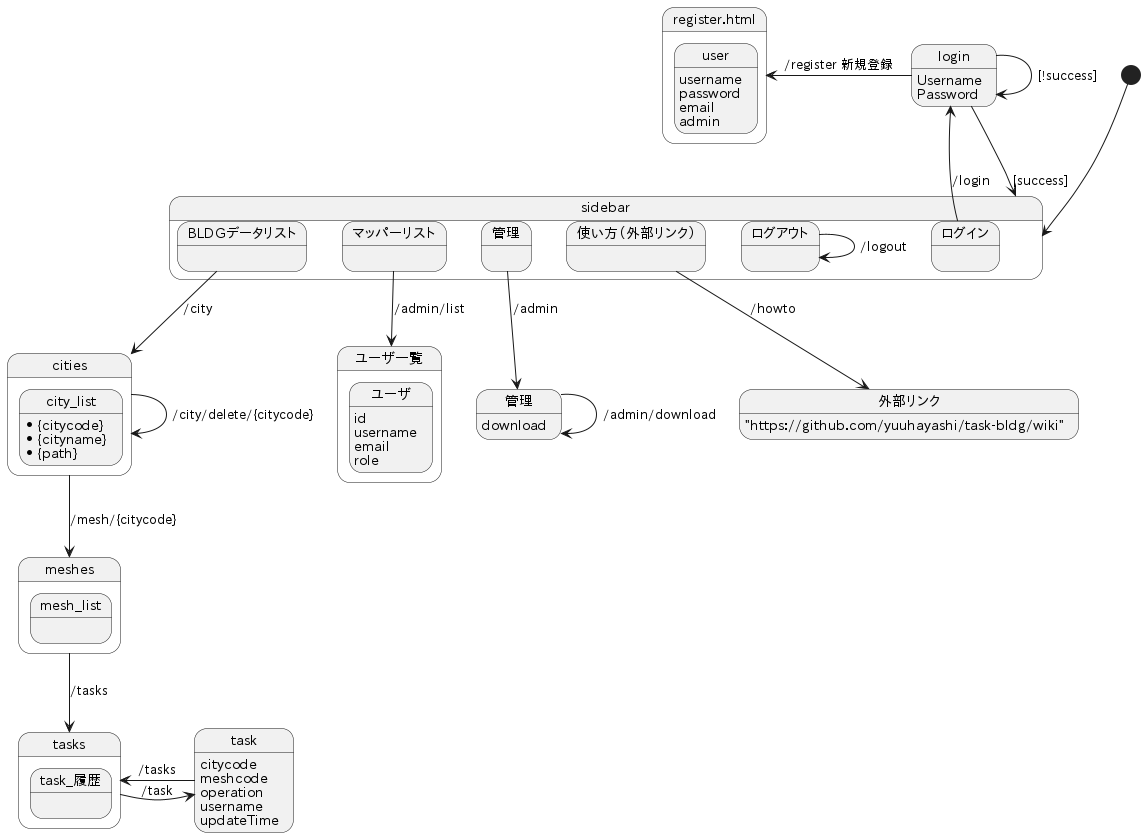

The diagram above was rendered by PlantUML. Its source (embedded in the PNG):
@startuml

state "register.html" as register {
	state "user" as register_user {
		register_user : username
		register_user : password
		register_user : email
		register_user : admin
	}
}

state "login" as login {
	login : Username
	login : Password
}

state sidebar {
	state "ログイン" as login_
	state "ログアウト" as logout_
	state "BLDGデータリスト" as indeies_
	state "マッパーリスト" as list_
	state "管理" as admin_
	state "使い方（外部リンク）" as howto_
	logout_ --> logout_ : /logout
}

state "ユーザ一覧" as list {
	state ユーザ {
		ユーザ : id
		ユーザ : username
		ユーザ : email
		ユーザ : role
	}
}

state cities {
	state city_list {
		city_list : *{citycode}
		city_list : *{cityname}
		city_list : *{path}
	}
}

state meshes {
	state mesh_list
}

state tasks {
	state task_履歴
}

state task {
	task : citycode
	task : meshcode
	task : operation
	task : username
	task : updateTime
}

state "管理" as admin {
	admin : download
}

state "外部リンク" as howto {
	howto : "https://github.com/yuuhayashi/task-bldg/wiki"
}

[*] --> sidebar

register <-- login : /register 新規登録

login <-- login_ : /login
login --> login : [!success]
login --> sidebar : [success]

indeies_ --> cities : /city
howto_ --> howto	: /howto

list_ --> list : /admin/list
cities --> cities : /city/delete/{citycode}
cities --> meshes : /mesh/{citycode}
meshes --> tasks : /tasks
tasks -> task : /task
tasks <- task : /tasks
admin_ --> admin	: /admin
admin --> admin		: /admin/download

@enduml